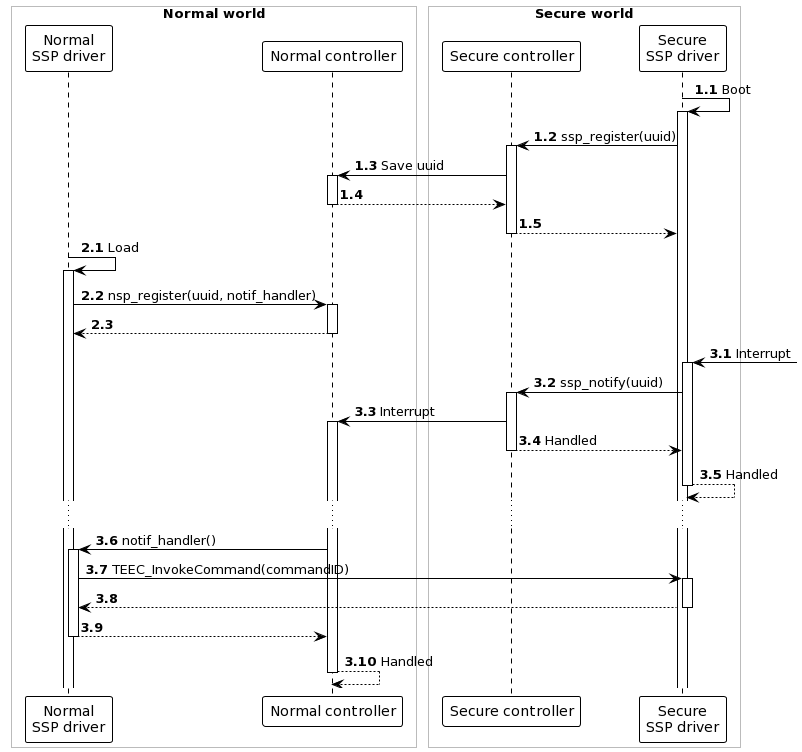

The diagram above was rendered by PlantUML. Its source (embedded in the PNG):
@startuml
!theme plain
autonumber 1.1

skinparam SequenceBoxBorderColor #bbbbbb

box "Normal world"
participant "Normal\nSSP driver" as nsd
participant "Normal controller" as normcont
end box
box "Secure world"
participant "Secure controller" as seccont
participant "Secure\nSSP driver" as ssd
end box

ssd -> ssd ++: Boot
    ssd -> seccont ++: ssp_register(uuid)
        seccont -> normcont ++: Save uuid
            return
        return

autonumber inc A
nsd -> nsd ++: Load
    nsd -> normcont ++: nsp_register(uuid, notif_handler)
        return

autonumber inc A
ssd <- ++: Interrupt
    ssd -> seccont ++: ssp_notify(uuid)
        seccont -> normcont ++: Interrupt
            seccont --> ssd --: Handled
        ssd --> ssd --: Handled

...

normcont -> nsd ++: notif_handler()
    nsd -> ssd ++: TEEC_InvokeCommand(commandID)
        return
    return
normcont --> normcont --: Handled
@enduml